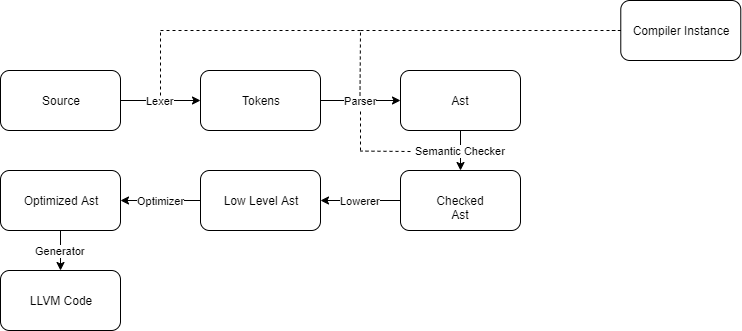

The diagram above was exported from draw.io. Its source (the exported page's mxGraphModel, read from the mxfile embedded in the PNG):
<mxGraphModel dx="1046" dy="331" grid="1" gridSize="10" guides="1" tooltips="1" connect="1" arrows="1" fold="1" page="1" pageScale="1" pageWidth="827" pageHeight="1169" math="0" shadow="0">
  <root>
    <mxCell id="0" />
    <mxCell id="1" parent="0" />
    <mxCell id="vrmq6ip5z4IJQr58lpmX-3" value="Lexer" style="edgeStyle=orthogonalEdgeStyle;rounded=0;orthogonalLoop=1;jettySize=auto;html=1;" parent="1" source="vrmq6ip5z4IJQr58lpmX-1" target="vrmq6ip5z4IJQr58lpmX-2" edge="1">
      <mxGeometry relative="1" as="geometry" />
    </mxCell>
    <mxCell id="vrmq6ip5z4IJQr58lpmX-1" value="Source" style="rounded=1;whiteSpace=wrap;html=1;" parent="1" vertex="1">
      <mxGeometry x="20" y="100" width="120" height="60" as="geometry" />
    </mxCell>
    <mxCell id="vrmq6ip5z4IJQr58lpmX-5" value="Parser" style="edgeStyle=orthogonalEdgeStyle;rounded=0;orthogonalLoop=1;jettySize=auto;html=1;" parent="1" source="vrmq6ip5z4IJQr58lpmX-2" target="vrmq6ip5z4IJQr58lpmX-4" edge="1">
      <mxGeometry relative="1" as="geometry" />
    </mxCell>
    <mxCell id="vrmq6ip5z4IJQr58lpmX-2" value="Tokens" style="rounded=1;whiteSpace=wrap;html=1;" parent="1" vertex="1">
      <mxGeometry x="220" y="100" width="120" height="60" as="geometry" />
    </mxCell>
    <mxCell id="vrmq6ip5z4IJQr58lpmX-7" value="Semantic Checker" style="edgeStyle=orthogonalEdgeStyle;rounded=0;orthogonalLoop=1;jettySize=auto;html=1;" parent="1" source="vrmq6ip5z4IJQr58lpmX-4" target="vrmq6ip5z4IJQr58lpmX-6" edge="1">
      <mxGeometry relative="1" as="geometry" />
    </mxCell>
    <mxCell id="vrmq6ip5z4IJQr58lpmX-4" value="Ast" style="rounded=1;whiteSpace=wrap;html=1;" parent="1" vertex="1">
      <mxGeometry x="420" y="100" width="120" height="60" as="geometry" />
    </mxCell>
    <mxCell id="vrmq6ip5z4IJQr58lpmX-11" value="Lowerer" style="edgeStyle=orthogonalEdgeStyle;rounded=0;orthogonalLoop=1;jettySize=auto;html=1;" parent="1" source="vrmq6ip5z4IJQr58lpmX-6" target="vrmq6ip5z4IJQr58lpmX-10" edge="1">
      <mxGeometry relative="1" as="geometry" />
    </mxCell>
    <mxCell id="vrmq6ip5z4IJQr58lpmX-6" value="Checked Ast" style="rounded=1;whiteSpace=wrap;html=1;" parent="1" vertex="1">
      <mxGeometry x="420" y="200" width="120" height="60" as="geometry" />
    </mxCell>
    <mxCell id="vrmq6ip5z4IJQr58lpmX-13" value="Optimizer" style="edgeStyle=orthogonalEdgeStyle;rounded=0;orthogonalLoop=1;jettySize=auto;html=1;" parent="1" source="vrmq6ip5z4IJQr58lpmX-10" target="vrmq6ip5z4IJQr58lpmX-12" edge="1">
      <mxGeometry relative="1" as="geometry" />
    </mxCell>
    <mxCell id="vrmq6ip5z4IJQr58lpmX-10" value="Low Level Ast" style="rounded=1;whiteSpace=wrap;html=1;" parent="1" vertex="1">
      <mxGeometry x="220" y="200" width="120" height="60" as="geometry" />
    </mxCell>
    <mxCell id="vrmq6ip5z4IJQr58lpmX-16" value="Generator" style="edgeStyle=orthogonalEdgeStyle;rounded=0;orthogonalLoop=1;jettySize=auto;html=1;" parent="1" source="vrmq6ip5z4IJQr58lpmX-12" target="vrmq6ip5z4IJQr58lpmX-15" edge="1">
      <mxGeometry relative="1" as="geometry" />
    </mxCell>
    <mxCell id="vrmq6ip5z4IJQr58lpmX-12" value="Optimized Ast" style="rounded=1;whiteSpace=wrap;html=1;" parent="1" vertex="1">
      <mxGeometry x="20" y="200" width="120" height="60" as="geometry" />
    </mxCell>
    <mxCell id="vrmq6ip5z4IJQr58lpmX-15" value="LLVM Code" style="rounded=1;whiteSpace=wrap;html=1;" parent="1" vertex="1">
      <mxGeometry x="20" y="300" width="120" height="60" as="geometry" />
    </mxCell>
    <mxCell id="vrmq6ip5z4IJQr58lpmX-17" value="" style="endArrow=none;dashed=1;html=1;" parent="1" edge="1">
      <mxGeometry width="50" height="50" relative="1" as="geometry">
        <mxPoint x="180" y="125" as="sourcePoint" />
        <mxPoint x="180" y="60" as="targetPoint" />
      </mxGeometry>
    </mxCell>
    <mxCell id="vrmq6ip5z4IJQr58lpmX-18" value="" style="endArrow=none;dashed=1;html=1;" parent="1" edge="1">
      <mxGeometry width="50" height="50" relative="1" as="geometry">
        <mxPoint x="180" y="60" as="sourcePoint" />
        <mxPoint x="290" y="60" as="targetPoint" />
      </mxGeometry>
    </mxCell>
    <mxCell id="vrmq6ip5z4IJQr58lpmX-19" value="" style="endArrow=none;dashed=1;html=1;" parent="1" edge="1">
      <mxGeometry width="50" height="50" relative="1" as="geometry">
        <mxPoint x="380" y="180" as="sourcePoint" />
        <mxPoint x="380" y="140" as="targetPoint" />
      </mxGeometry>
    </mxCell>
    <mxCell id="vrmq6ip5z4IJQr58lpmX-21" value="" style="endArrow=none;dashed=1;html=1;" parent="1" edge="1">
      <mxGeometry width="50" height="50" relative="1" as="geometry">
        <mxPoint x="430" y="181" as="sourcePoint" />
        <mxPoint x="380" y="180.57142857142856" as="targetPoint" />
      </mxGeometry>
    </mxCell>
    <mxCell id="vrmq6ip5z4IJQr58lpmX-22" value="" style="endArrow=none;dashed=1;html=1;" parent="1" edge="1">
      <mxGeometry width="50" height="50" relative="1" as="geometry">
        <mxPoint x="379.5" y="125" as="sourcePoint" />
        <mxPoint x="380" y="60" as="targetPoint" />
      </mxGeometry>
    </mxCell>
    <mxCell id="vrmq6ip5z4IJQr58lpmX-23" value="" style="endArrow=none;dashed=1;html=1;" parent="1" edge="1">
      <mxGeometry width="50" height="50" relative="1" as="geometry">
        <mxPoint x="293" y="60" as="sourcePoint" />
        <mxPoint x="383" y="60" as="targetPoint" />
      </mxGeometry>
    </mxCell>
    <mxCell id="vrmq6ip5z4IJQr58lpmX-24" value="" style="endArrow=none;dashed=1;html=1;" parent="1" source="vrmq6ip5z4IJQr58lpmX-32" edge="1">
      <mxGeometry width="50" height="50" relative="1" as="geometry">
        <mxPoint x="380" y="60" as="sourcePoint" />
        <mxPoint x="630" y="60" as="targetPoint" />
      </mxGeometry>
    </mxCell>
    <mxCell id="vrmq6ip5z4IJQr58lpmX-32" value="Compiler Instance" style="rounded=1;whiteSpace=wrap;html=1;fillColor=none;" parent="1" vertex="1">
      <mxGeometry x="640.2777777777778" y="30" width="120" height="60" as="geometry" />
    </mxCell>
    <mxCell id="vrmq6ip5z4IJQr58lpmX-33" value="" style="endArrow=none;dashed=1;html=1;" parent="1" target="vrmq6ip5z4IJQr58lpmX-32" edge="1">
      <mxGeometry width="50" height="50" relative="1" as="geometry">
        <mxPoint x="380" y="60" as="sourcePoint" />
        <mxPoint x="630" y="60" as="targetPoint" />
      </mxGeometry>
    </mxCell>
  </root>
</mxGraphModel>